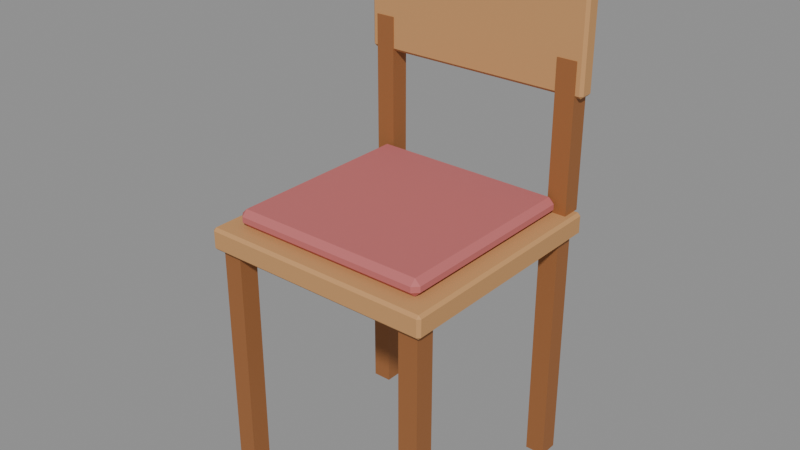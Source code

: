 # Source: chair.blend  (saved by Blender 5.0.119; exported with 4.5.12 LTS)
import bpy
from mathutils import Matrix  # noqa: F401  (used for matrix-valued properties, if any)

bpy.ops.wm.read_factory_settings(use_empty=True)
scene = bpy.context.scene
scene.name = 'Scene'

# ---- materials (node trees are filled in below, after node groups)
mat_w_c89560 = bpy.data.materials.new('W_c89560')
mat_w_c89560.diffuse_color = (0.7843, 0.5843, 0.3765, 1.0)
mat_w_9a6236 = bpy.data.materials.new('W_9a6236')
mat_w_9a6236.diffuse_color = (0.6039, 0.3843, 0.2118, 1.0)
mat_c_c26a6a = bpy.data.materials.new('C_c26a6a')
mat_c_c26a6a.diffuse_color = (0.7608, 0.4157, 0.4157, 1.0)

# ---- material node trees
mat_w_c89560.use_nodes = True; mat_w_c89560.node_tree.nodes.clear()
_N = mat_w_c89560.node_tree.nodes; _L = mat_w_c89560.node_tree.links
n0 = _N.new('ShaderNodeBsdfPrincipled'); n0.name = 'Principled BSDF'; n0.location = (-200, 100)
n0.inputs[0].default_value = (0.5776, 0.3005, 0.117, 1.0)
n0.inputs[2].default_value = 0.75
n1 = _N.new('ShaderNodeOutputMaterial'); n1.name = 'Material Output'; n1.location = (200, 100)
_L.new(n0.outputs[0], n1.inputs[0])
n1.is_active_output = True
mat_w_9a6236.use_nodes = True; mat_w_9a6236.node_tree.nodes.clear()
_N = mat_w_9a6236.node_tree.nodes; _L = mat_w_9a6236.node_tree.links
n0 = _N.new('ShaderNodeBsdfPrincipled'); n0.name = 'Principled BSDF'; n0.location = (-200, 100)
n0.inputs[0].default_value = (0.3231, 0.1221, 0.03689, 1.0)
n0.inputs[2].default_value = 0.75
n1 = _N.new('ShaderNodeOutputMaterial'); n1.name = 'Material Output'; n1.location = (200, 100)
_L.new(n0.outputs[0], n1.inputs[0])
n1.is_active_output = True
mat_c_c26a6a.use_nodes = True; mat_c_c26a6a.node_tree.nodes.clear()
_N = mat_c_c26a6a.node_tree.nodes; _L = mat_c_c26a6a.node_tree.links
n0 = _N.new('ShaderNodeBsdfPrincipled'); n0.name = 'Principled BSDF'; n0.location = (-200, 100)
n0.inputs[0].default_value = (0.5395, 0.1441, 0.1441, 1.0)
n0.inputs[2].default_value = 0.75
n1 = _N.new('ShaderNodeOutputMaterial'); n1.name = 'Material Output'; n1.location = (200, 100)
_L.new(n0.outputs[0], n1.inputs[0])
n1.is_active_output = True

# ---- meshes
me_chair = bpy.data.meshes.new('chair')
me_chair.from_pydata([(-0.82, -0.82, -0.08), (-0.82, -0.84, -0.06), (-0.84, -0.82, -0.06), (-0.82, -0.84, 0.06), (-0.82, -0.82, 0.08), (-0.84, -0.82, 0.06), (-0.82, 0.82, -0.08), (-0.84, 0.82, -0.06), (-0.82, 0.84, -0.06), (-0.82, 0.82, 0.08), (-0.82, 0.84, 0.06), (-0.84, 0.82, 0.06), (0.82, -0.82, -0.08), (0.84, -0.82, -0.06), (0.82, -0.84, -0.06), (0.82, -0.82, 0.08), (0.82, -0.84, 0.06), (0.84, -0.82, 0.06), (0.82, 0.82, -0.08), (0.82, 0.84, -0.06), (0.84, 0.82, -0.06), (0.82, 0.82, 0.08), (0.84, 0.82, 0.06), (0.82, 0.84, 0.06), (0.65, 0.65, -1.8), (0.65, 0.65, -0.08), (0.65, 0.79, -1.8), (0.65, 0.79, -0.08), (0.79, 0.65, -1.8), (0.79, 0.65, -0.08), (0.79, 0.79, -1.8), (0.79, 0.79, -0.08), (0.65, -0.79, -1.8), (0.65, -0.79, -0.08), (0.65, -0.65, -1.8), (0.65, -0.65, -0.08), (0.79, -0.79, -1.8), (0.79, -0.79, -0.08), (0.79, -0.65, -1.8), (0.79, -0.65, -0.08), (-0.79, 0.65, -1.8), (-0.79, 0.65, -0.08), (-0.79, 0.79, -1.8), (-0.79, 0.79, -0.08), (-0.65, 0.65, -1.8), (-0.65, 0.65, -0.08), (-0.65, 0.79, -1.8), (-0.65, 0.79, -0.08), (-0.79, -0.79, -1.8), (-0.79, -0.79, -0.08), (-0.79, -0.65, -1.8), (-0.79, -0.65, -0.08), (-0.65, -0.79, -1.8), (-0.65, -0.79, -0.08), (-0.65, -0.65, -1.8), (-0.65, -0.65, -0.08), (-0.82, 0.74, 0.88), (-0.82, 0.72, 0.9), (-0.84, 0.74, 0.9), (-0.82, 0.72, 1.86), (-0.82, 0.74, 1.88), (-0.84, 0.74, 1.86), (-0.82, 0.82, 0.88), (-0.84, 0.82, 0.9), (-0.82, 0.84, 0.9), (-0.82, 0.82, 1.88), (-0.82, 0.84, 1.86), (-0.84, 0.82, 1.86), (0.82, 0.74, 0.88), (0.84, 0.74, 0.9), (0.82, 0.72, 0.9), (0.82, 0.74, 1.88), (0.82, 0.72, 1.86), (0.84, 0.74, 1.86), (0.82, 0.82, 0.88), (0.82, 0.84, 0.9), (0.84, 0.82, 0.9), (0.82, 0.82, 1.88), (0.84, 0.82, 1.86), (0.82, 0.84, 1.86), (0.65, 0.714, 0.08), (0.65, 0.714, 1.12), (0.65, 0.852, 0.08), (0.65, 0.852, 1.12), (0.79, 0.714, 0.08), (0.79, 0.714, 1.12), (0.79, 0.852, 0.08), (0.79, 0.852, 1.12), (-0.79, 0.714, 0.08), (-0.79, 0.714, 1.12), (-0.79, 0.852, 0.08), (-0.79, 0.852, 1.12), (-0.65, 0.714, 0.08), (-0.65, 0.714, 1.12), (-0.65, 0.852, 0.08), (-0.65, 0.852, 1.12), (-0.68, -0.68, 0.08), (-0.68, -0.72, 0.12), (-0.72, -0.68, 0.12), (-0.68, -0.72, 0.16), (-0.68, -0.68, 0.2), (-0.72, -0.68, 0.16), (-0.68, 0.68, 0.08), (-0.72, 0.68, 0.12), (-0.68, 0.72, 0.12), (-0.68, 0.68, 0.2), (-0.68, 0.72, 0.16), (-0.72, 0.68, 0.16), (0.68, -0.68, 0.08), (0.72, -0.68, 0.12), (0.68, -0.72, 0.12), (0.68, -0.68, 0.2), (0.68, -0.72, 0.16), (0.72, -0.68, 0.16), (0.68, 0.68, 0.08), (0.68, 0.72, 0.12), (0.72, 0.68, 0.12), (0.68, 0.68, 0.2), (0.72, 0.68, 0.16), (0.68, 0.72, 0.16)], [], [(0, 1, 2), (3, 4, 5), (6, 7, 8), (9, 10, 11), (12, 13, 14), (15, 16, 17), (18, 19, 20), (21, 22, 23), (6, 0, 2, 7), (1, 3, 5, 2), (4, 9, 11, 5), (10, 8, 7, 11), (18, 6, 8, 19), (9, 21, 23, 10), (22, 20, 19, 23), (12, 18, 20, 13), (21, 15, 17, 22), (16, 14, 13, 17), (0, 12, 14, 1), (15, 4, 3, 16), (6, 18, 12, 0), (2, 5, 11, 7), (14, 16, 3, 1), (21, 9, 4, 15), (8, 10, 23, 19), (20, 22, 17, 13), (24, 25, 27, 26), (26, 27, 31, 30), (30, 31, 29, 28), (28, 29, 25, 24), (26, 30, 28, 24), (31, 27, 25, 29), (32, 33, 35, 34), (34, 35, 39, 38), (38, 39, 37, 36), (36, 37, 33, 32), (34, 38, 36, 32), (39, 35, 33, 37), (40, 41, 43, 42), (42, 43, 47, 46), (46, 47, 45, 44), (44, 45, 41, 40), (42, 46, 44, 40), (47, 43, 41, 45), (48, 49, 51, 50), (50, 51, 55, 54), (54, 55, 53, 52), (52, 53, 49, 48), (50, 54, 52, 48), (55, 51, 49, 53), (56, 57, 58), (59, 60, 61), (62, 63, 64), (65, 66, 67), (68, 69, 70), (71, 72, 73), (74, 75, 76), (77, 78, 79), (62, 56, 58, 63), (57, 59, 61, 58), (60, 65, 67, 61), (66, 64, 63, 67), (74, 62, 64, 75), (65, 77, 79, 66), (78, 76, 75, 79), (68, 74, 76, 69), (77, 71, 73, 78), (72, 70, 69, 73), (56, 68, 70, 57), (71, 60, 59, 72), (62, 74, 68, 56), (58, 61, 67, 63), (70, 72, 59, 57), (77, 65, 60, 71), (64, 66, 79, 75), (76, 78, 73, 69), (80, 81, 83, 82), (82, 83, 87, 86), (86, 87, 85, 84), (84, 85, 81, 80), (82, 86, 84, 80), (87, 83, 81, 85), (88, 89, 91, 90), (90, 91, 95, 94), (94, 95, 93, 92), (92, 93, 89, 88), (90, 94, 92, 88), (95, 91, 89, 93), (96, 97, 98), (99, 100, 101), (102, 103, 104), (105, 106, 107), (108, 109, 110), (111, 112, 113), (114, 115, 116), (117, 118, 119), (102, 96, 98, 103), (97, 99, 101, 98), (100, 105, 107, 101), (106, 104, 103, 107), (114, 102, 104, 115), (105, 117, 119, 106), (118, 116, 115, 119), (108, 114, 116, 109), (117, 111, 113, 118), (112, 110, 109, 113), (96, 108, 110, 97), (111, 100, 99, 112), (102, 114, 108, 96), (98, 101, 107, 103), (110, 112, 99, 97), (117, 105, 100, 111), (104, 106, 119, 115), (116, 118, 113, 109)])
me_chair.polygons.foreach_set('material_index', [0, 0, 0, 0, 0, 0, 0, 0, 0, 0, 0, 0, 0, 0, 0, 0, 0, 0, 0, 0, 0, 0, 0, 0, 0, 0, 1, 1, 1, 1, 1, 1, 1, 1, 1, 1, 1, 1, 1, 1, 1, 1, 1, 1, 1, 1, 1, 1, 1, 1, 0, 0, 0, 0, 0, 0, 0, 0, 0, 0, 0, 0, 0, 0, 0, 0, 0, 0, 0, 0, 0, 0, 0, 0, 0, 0, 1, 1, 1, 1, 1, 1, 1, 1, 1, 1, 1, 1, 2, 2, 2, 2, 2, 2, 2, 2, 2, 2, 2, 2, 2, 2, 2, 2, 2, 2, 2, 2, 2, 2, 2, 2, 2, 2])
me_chair.materials.append(mat_w_c89560)
me_chair.materials.append(mat_w_9a6236)
me_chair.materials.append(mat_c_c26a6a)
me_chair.update()

# ---- objects
ob_chair = bpy.data.objects.new('chair', me_chair)
ob_col_b0 = bpy.data.objects.new('COL_b0', None)
ob_col_b1 = bpy.data.objects.new('COL_b1', None)
ob_col_b2 = bpy.data.objects.new('COL_b2', None)
ob_col_b3 = bpy.data.objects.new('COL_b3', None)
ob_col_b4 = bpy.data.objects.new('COL_b4', None)
ob_col_b5 = bpy.data.objects.new('COL_b5', None)

# ---- transforms, parenting, visibility, modifiers, constraints
ob_chair.location = (0.0, 0.0, 0.0)
ob_col_b0.parent = ob_chair
ob_col_b0.location = (0.0, 0.0, -6.939e-17)
ob_col_b0.scale = (1.68, 1.68, 0.16)
ob_col_b0.empty_display_type = 'CUBE'
ob_col_b0.empty_display_size = 0.5
ob_col_b0.hide_render = True
ob_col_b1.parent = ob_chair
ob_col_b1.location = (0.72, 0.72, -0.94)
ob_col_b1.scale = (0.14, 0.14, 1.72)
ob_col_b1.empty_display_type = 'CUBE'
ob_col_b1.empty_display_size = 0.5
ob_col_b1.hide_render = True
ob_col_b2.parent = ob_chair
ob_col_b2.location = (0.72, -0.72, -0.94)
ob_col_b2.scale = (0.14, 0.14, 1.72)
ob_col_b2.empty_display_type = 'CUBE'
ob_col_b2.empty_display_size = 0.5
ob_col_b2.hide_render = True
ob_col_b3.parent = ob_chair
ob_col_b3.location = (-0.72, 0.72, -0.94)
ob_col_b3.scale = (0.14, 0.14, 1.72)
ob_col_b3.empty_display_type = 'CUBE'
ob_col_b3.empty_display_size = 0.5
ob_col_b3.hide_render = True
ob_col_b4.parent = ob_chair
ob_col_b4.location = (-0.72, -0.72, -0.94)
ob_col_b4.scale = (0.14, 0.14, 1.72)
ob_col_b4.empty_display_type = 'CUBE'
ob_col_b4.empty_display_size = 0.5
ob_col_b4.hide_render = True
ob_col_b5.parent = ob_chair
ob_col_b5.location = (0.0, 0.78, 1.38)
ob_col_b5.scale = (1.68, 0.12, 1.0)
ob_col_b5.empty_display_type = 'CUBE'
ob_col_b5.empty_display_size = 0.5
ob_col_b5.hide_render = True

# ---- collection membership
scene.collection.objects.link(ob_chair)
scene.collection.objects.link(ob_col_b0)
scene.collection.objects.link(ob_col_b1)
scene.collection.objects.link(ob_col_b2)
scene.collection.objects.link(ob_col_b3)
scene.collection.objects.link(ob_col_b4)
scene.collection.objects.link(ob_col_b5)

# ---- scene / render settings (as saved in the file)
scene.frame_start = 1; scene.frame_end = 250; scene.frame_set(1)
scene.render.engine = 'BLENDER_EEVEE_NEXT'
scene.render.bake_bias = 0.0
scene.render.bake_samples = 0
scene.cycles.sampling_pattern = 'TABULATED_SOBOL'
scene.eevee.use_volume_custom_range = False
bpy.context.view_layer.update()

# ---- added for rendering (the .blend has no active camera and no usable light): camera, sun + grey world if the file has none
cam_auto = bpy.data.cameras.new('AutoCamera')
cam_auto.lens = 50.0
cam_auto.sensor_width = 36.0
cam_auto.clip_end = 1000.0
ob_auto_camera = bpy.data.objects.new('AutoCamera', cam_auto)
scene.collection.objects.link(ob_auto_camera)
ob_auto_camera.location = (4.05705, -4.86246, 3.28564)
ob_auto_camera.rotation_euler = (1.09748, -7.21219e-08, 0.694738)
scene.camera = ob_auto_camera
light_auto_sun = bpy.data.lights.new('AutoSun', 'SUN')
light_auto_sun.energy = 3.0
light_auto_sun.angle = 0.0523599
ob_auto_sun = bpy.data.objects.new('AutoSun', light_auto_sun)
scene.collection.objects.link(ob_auto_sun)
ob_auto_sun.rotation_euler = (0.872665, 0.174533, 0.523599)
if scene.world is None:
    world_auto = bpy.data.worlds.new('AutoWorld')
    world_auto.color = (0.3, 0.3, 0.3)
    scene.world = world_auto
bpy.context.view_layer.update()
